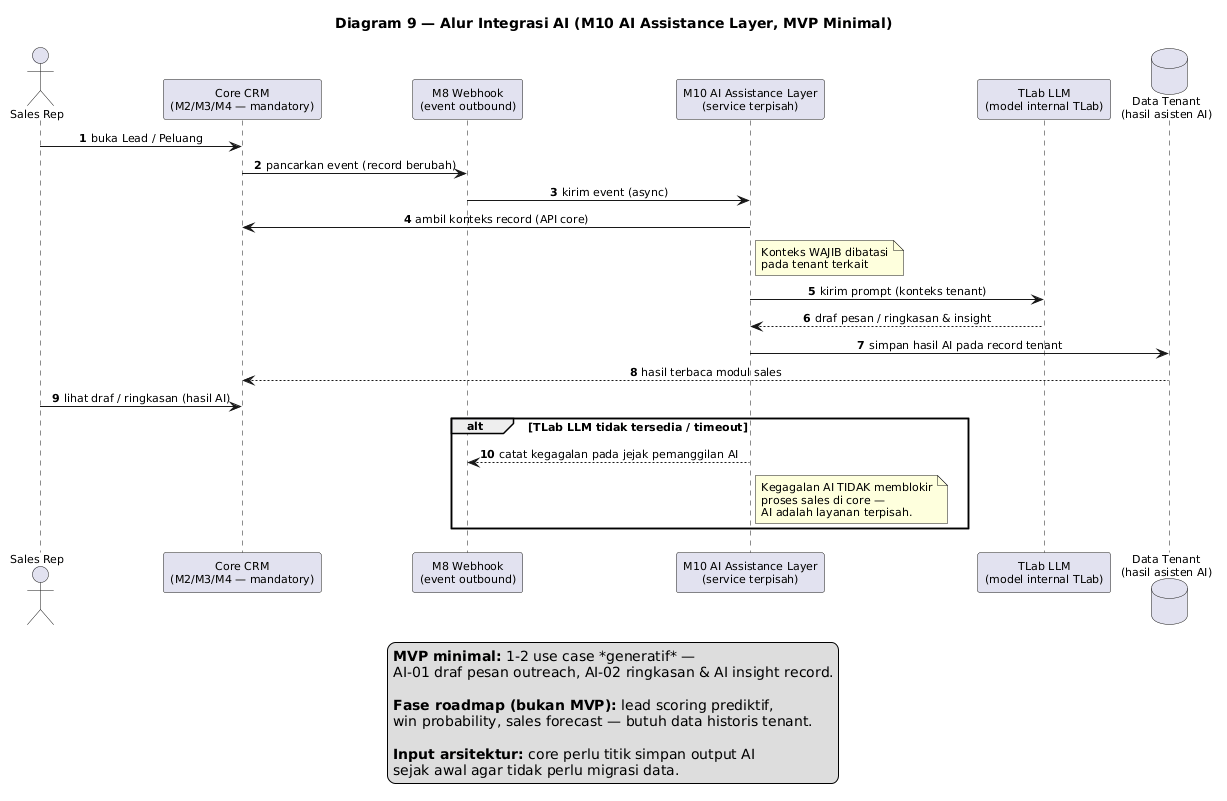

The diagram above was rendered by PlantUML. Its source (embedded in the PNG):
@startuml
title Diagram 9 — Alur Integrasi AI (M10 AI Assistance Layer, MVP Minimal)

skinparam shadowing false
skinparam defaultFontSize 11
skinparam sequenceMessageAlign center
autonumber

actor "Sales Rep" as SALES
participant "Core CRM\n(M2/M3/M4 — mandatory)" as CORE
participant "M8 Webhook\n(event outbound)" as HOOK
participant "M10 AI Assistance Layer\n(service terpisah)" as AI
participant "TLab LLM\n(model internal TLab)" as LLM
database "Data Tenant\n(hasil asisten AI)" as DB

SALES -> CORE : buka Lead / Peluang
CORE -> HOOK : pancarkan event (record berubah)
HOOK -> AI : kirim event (async)
AI -> CORE : ambil konteks record (API core)
note right of AI
  Konteks WAJIB dibatasi
  pada tenant terkait
end note
AI -> LLM : kirim prompt (konteks tenant)
LLM --> AI : draf pesan / ringkasan & insight
AI -> DB : simpan hasil AI pada record tenant
DB --> CORE : hasil terbaca modul sales
SALES -> CORE : lihat draf / ringkasan (hasil AI)

alt TLab LLM tidak tersedia / timeout
  AI --> HOOK : catat kegagalan pada jejak pemanggilan AI
  note right of AI
    Kegagalan AI TIDAK memblokir
    proses sales di core —
    AI adalah layanan terpisah.
  end note
end

legend bottom
  **MVP minimal:** 1-2 use case *generatif* —
  AI-01 draf pesan outreach, AI-02 ringkasan & AI insight record.

  **Fase roadmap (bukan MVP):** lead scoring prediktif,
  win probability, sales forecast — butuh data historis tenant.

  **Input arsitektur:** core perlu titik simpan output AI
  sejak awal agar tidak perlu migrasi data.
endlegend
@enduml